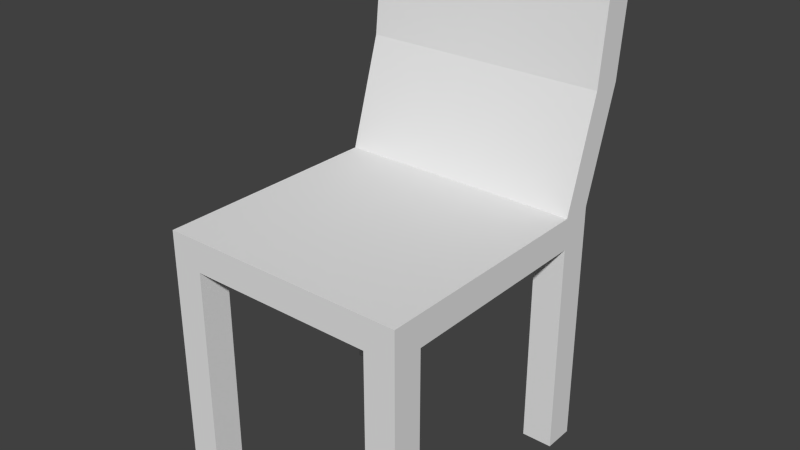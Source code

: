 # Source: chair.blend  (saved by Blender 2.71.0; exported with 4.5.12 LTS)
import bpy
from mathutils import Matrix  # noqa: F401  (used for matrix-valued properties, if any)

bpy.ops.wm.read_factory_settings(use_empty=True)
scene = bpy.context.scene
scene.name = 'Scene'

# ---- collections
col_collection_1 = bpy.data.collections.new('Collection 1'); scene.collection.children.link(col_collection_1)

# ---- world
world_world = bpy.data.worlds.new('World'); scene.world = world_world
world_world.color = (0.05088, 0.05088, 0.05088)
world_world.use_sun_shadow = False
world_world.sun_shadow_jitter_overblur = 0.0
world_world.cycles.sampling_method = 'MANUAL'
world_world.cycles.sample_map_resolution = 256

# ---- meshes
me_plane = bpy.data.meshes.new('Plane')
me_plane.from_pydata([(0.8, -1.0, 1.4), (0.8, 0.7095, 1.4), (0.8, 0.0, 1.4), (0.8, 0.5095, 1.4), (0.8, -0.802, 1.4), (0.6, -1.0, 1.4), (0.6, 0.7095, 1.4), (0.6, 0.0, 1.4), (0.6, 0.5095, 1.4), (0.6, -0.802, 1.4), (0.8, -1.0, 1.6), (0.8, 0.7095, 1.6), (0.8, 0.0, 1.6), (0.8, 0.5095, 1.6), (0.8, -0.802, 1.6), (0.6, -1.0, 1.6), (0.6, 0.7095, 1.6), (0.6, 0.0, 1.6), (0.6, 0.5095, 1.6), (0.6, -0.802, 1.6), (0.8, 1.0, 3.0), (0.8, 0.8, 3.0), (0.6, 1.0, 3.0), (0.6, 0.8, 3.0), (0.8, -1.0, 0.0), (0.8, 0.7095, 0.0), (0.8, 0.5095, 0.0), (0.8, -0.802, 0.0), (0.6, -1.0, 0.0), (0.6, 0.7095, 0.0), (0.6, 0.5095, 0.0), (0.6, -0.802, 0.0), (0.6, 0.7261, 2.3), (0.8, 0.7261, 2.3), (0.6, 0.9261, 2.3), (0.8, 0.9261, 2.3), (-0.8, -1.0, 1.4), (-0.8, 0.7095, 1.4), (0.0, -1.0, 1.4), (-0.8, 0.0, 1.4), (0.0, 0.7095, 1.4), (0.0, 0.0, 1.4), (-0.8, 0.5095, 1.4), (0.0, 0.5095, 1.4), (-0.8, -0.802, 1.4), (0.0, -0.802, 1.4), (-0.6, -1.0, 1.4), (-0.6, 0.7095, 1.4), (-0.6, 0.0, 1.4), (-0.6, 0.5095, 1.4), (-0.6, -0.802, 1.4), (-0.8, -1.0, 1.6), (-0.8, 0.7095, 1.6), (0.0, -1.0, 1.6), (-0.8, 0.0, 1.6), (0.0, 0.7095, 1.6), (0.0, 0.0, 1.6), (-0.8, 0.5095, 1.6), (0.0, 0.5095, 1.6), (-0.8, -0.802, 1.6), (0.0, -0.802, 1.6), (-0.6, -1.0, 1.6), (-0.6, 0.7095, 1.6), (-0.6, 0.0, 1.6), (-0.6, 0.5095, 1.6), (-0.6, -0.802, 1.6), (-0.8, 1.0, 3.0), (0.0, 1.0, 3.0), (-0.8, 0.8, 3.0), (0.0, 0.8, 3.0), (-0.6, 1.0, 3.0), (-0.6, 0.8, 3.0), (-0.8, -1.0, 0.0), (-0.8, 0.7095, 0.0), (-0.8, 0.5095, 0.0), (-0.8, -0.802, 0.0), (-0.6, -1.0, 0.0), (-0.6, 0.7095, 0.0), (-0.6, 0.5095, 0.0), (-0.6, -0.802, 0.0), (-0.6, 0.7261, 2.3), (-0.8, 0.7261, 2.3), (-0.6, 0.9261, 2.3), (0.0, 0.9261, 2.3), (0.0, 0.7261, 2.3), (-0.8, 0.9261, 2.3)], [], [(8, 6, 29, 30), (9, 7, 2, 4), (7, 8, 3, 2), (5, 9, 31, 28), (43, 40, 6, 8), (45, 41, 7, 9), (41, 43, 8, 7), (38, 45, 9, 5), (34, 83, 67, 22), (19, 14, 12, 17), (17, 12, 13, 18), (10, 14, 19, 15), (32, 33, 21, 23), (60, 19, 17, 56), (56, 17, 18, 58), (53, 15, 19, 60), (6, 40, 55, 16), (38, 5, 15, 53), (4, 2, 12, 14), (2, 3, 13, 12), (1, 6, 16, 11), (0, 4, 14, 10), (3, 1, 11, 13), (5, 0, 10, 15), (23, 21, 20, 22), (69, 23, 22, 67), (84, 32, 23, 69), (35, 34, 22, 20), (33, 35, 20, 21), (30, 29, 25, 26), (28, 31, 27, 24), (9, 4, 27, 31), (3, 8, 30, 26), (6, 1, 25, 29), (4, 0, 24, 27), (1, 3, 26, 25), (0, 5, 28, 24), (16, 55, 83, 34), (18, 13, 33, 32), (58, 18, 32, 84), (11, 16, 34, 35), (13, 11, 35, 33), (49, 78, 77, 47), (50, 44, 39, 48), (48, 39, 42, 49), (46, 76, 79, 50), (43, 49, 47, 40), (45, 50, 48, 41), (41, 48, 49, 43), (38, 46, 50, 45), (82, 70, 67, 83), (65, 63, 54, 59), (63, 64, 57, 54), (51, 61, 65, 59), (80, 71, 68, 81), (60, 56, 63, 65), (56, 58, 64, 63), (53, 60, 65, 61), (47, 62, 55, 40), (38, 53, 61, 46), (41, 56, 60, 45), (44, 59, 54, 39), (43, 58, 56, 41), (39, 54, 57, 42), (45, 60, 53, 38), (40, 55, 58, 43), (37, 52, 62, 47), (36, 51, 59, 44), (42, 57, 52, 37), (46, 61, 51, 36), (71, 70, 66, 68), (69, 67, 70, 71), (84, 69, 71, 80), (83, 67, 69, 84), (85, 66, 70, 82), (81, 68, 66, 85), (78, 74, 73, 77), (76, 72, 75, 79), (50, 79, 75, 44), (42, 74, 78, 49), (47, 77, 73, 37), (44, 75, 72, 36), (37, 73, 74, 42), (36, 72, 76, 46), (62, 82, 83, 55), (64, 80, 81, 57), (58, 84, 80, 64), (55, 83, 84, 58), (52, 85, 82, 62), (57, 81, 85, 52)])
_uv = me_plane.uv_layers.new(name='UVMap')
_uv.uv.foreach_set('vector', [0.5349, 0.4983, 0.5664, 0.4983, 0.5664, 0.7178, 0.5349, 0.7178, 0.03154, 0.5294, 0.03154, 0.6551, 1.88e-08, 0.6551, 2.82e-08, 0.5294, 0.03154, 0.6551, 0.03154, 0.735, 0.0, 0.735, 1.88e-08, 0.6551, 0.9007, 0.2195, 0.9319, 0.2195, 0.9319, 0.439, 0.9007, 0.439, 0.1262, 0.735, 0.1262, 0.7663, 0.03154, 0.7663, 0.03154, 0.735, 0.1262, 0.5294, 0.1262, 0.6551, 0.03154, 0.6551, 0.03154, 0.5294, 0.1262, 0.6551, 0.1262, 0.735, 0.03154, 0.735, 0.03154, 0.6551, 0.1262, 0.4983, 0.1262, 0.5294, 0.03154, 0.5294, 0.03154, 0.4983, 0.6169, 0.3622, 0.7115, 0.3622, 0.7115, 0.4725, 0.6169, 0.4725, 0.2835, 0.7805, 0.2835, 0.7492, 0.41, 0.7492, 0.41, 0.7805, 0.41, 0.7805, 0.41, 0.7492, 0.4904, 0.7492, 0.4904, 0.7805, 0.2523, 0.7492, 0.2835, 0.7492, 0.2835, 0.7805, 0.2523, 0.7805, 0.889, 0.5039, 0.889, 0.4725, 1.0, 0.4725, 1.0, 0.5039, 0.2835, 0.8746, 0.2835, 0.7805, 0.41, 0.7805, 0.41, 0.8746, 0.41, 0.8746, 0.41, 0.7805, 0.4904, 0.7805, 0.4904, 0.8746, 0.2523, 0.8746, 0.2523, 0.7805, 0.2835, 0.7805, 0.2835, 0.8746, 0.6169, 0.2184, 0.7115, 0.2184, 0.7115, 0.2496, 0.6169, 0.2496, 0.472, 0.6238, 0.472, 0.5297, 0.5034, 0.5297, 0.5034, 0.6238, 0.3268, 0.2214, 0.4527, 0.2336, 0.4496, 0.2648, 0.3237, 0.2527, 0.4527, 0.2336, 0.5326, 0.2413, 0.5296, 0.2725, 0.4496, 0.2648, 0.5853, 0.2184, 0.6169, 0.2184, 0.6169, 0.2496, 0.5853, 0.2496, 0.2957, 0.2185, 0.3268, 0.2214, 0.3237, 0.2527, 0.2927, 0.2497, 0.5326, 0.2413, 0.564, 0.2443, 0.561, 0.2755, 0.5296, 0.2725, 0.472, 0.5297, 0.472, 0.4983, 0.5034, 0.4983, 0.5034, 0.5297, 0.5349, 0.7178, 0.5349, 0.7492, 0.5034, 0.7492, 0.5034, 0.7178, 0.5349, 0.6238, 0.5349, 0.7178, 0.5034, 0.7178, 0.5034, 0.6238, 0.889, 0.5979, 0.889, 0.5039, 1.0, 0.5039, 1.0, 0.5979, 0.5853, 0.3622, 0.6169, 0.3622, 0.6169, 0.4725, 0.5853, 0.4725, 0.553, 0.385, 0.5844, 0.388, 0.5853, 0.4983, 0.5539, 0.4953, 0.03154, 0.7977, 0.0, 0.7977, 9.4e-09, 0.7663, 0.03154, 0.7663, 0.06276, 0.7977, 0.03154, 0.7977, 0.03154, 0.7663, 0.06276, 0.7663, 0.9007, 0.4378, 0.8692, 0.4378, 0.8692, 0.2195, 0.9007, 0.2195, 0.8376, 0.2195, 0.8692, 0.2195, 0.8692, 0.4378, 0.8376, 0.4378, 0.6169, 0.2184, 0.5853, 0.2184, 0.5853, 2.803e-08, 0.6169, 1.869e-08, 0.3268, 0.2214, 0.2957, 0.2185, 0.317, 0.0, 0.3481, 0.002991, 0.564, 0.2443, 0.5326, 0.2413, 0.5539, 0.02281, 0.5853, 0.02583, 0.472, 0.4983, 0.472, 0.5297, 0.2523, 0.5297, 0.2523, 0.4983, 0.6169, 0.2496, 0.7115, 0.2496, 0.7115, 0.3622, 0.6169, 0.3622, 0.7757, 0.5039, 0.7757, 0.4725, 0.889, 0.4725, 0.889, 0.5039, 0.7757, 0.5979, 0.7757, 0.5039, 0.889, 0.5039, 0.889, 0.5979, 0.5853, 0.2496, 0.6169, 0.2496, 0.6169, 0.3622, 0.5853, 0.3622, 0.5296, 0.2725, 0.561, 0.2755, 0.5844, 0.388, 0.553, 0.385, 0.8376, 0.2195, 0.8376, 0.0, 0.8692, 2.99e-09, 0.8692, 0.2195, 0.2208, 0.5294, 0.2523, 0.5294, 0.2523, 0.6551, 0.2208, 0.6551, 0.2208, 0.6551, 0.2523, 0.6551, 0.2523, 0.735, 0.2208, 0.735, 0.5349, 0.9373, 0.5349, 0.7178, 0.5661, 0.7178, 0.5661, 0.9373, 0.1262, 0.735, 0.2208, 0.735, 0.2208, 0.7663, 0.1262, 0.7663, 0.1262, 0.5294, 0.2208, 0.5294, 0.2208, 0.6551, 0.1262, 0.6551, 0.1262, 0.6551, 0.2208, 0.6551, 0.2208, 0.735, 0.1262, 0.735, 0.1262, 0.4983, 0.2208, 0.4983, 0.2208, 0.5294, 0.1262, 0.5294, 0.8061, 0.3622, 0.8061, 0.4725, 0.7115, 0.4725, 0.7115, 0.3622, 0.2835, 0.9686, 0.41, 0.9686, 0.41, 1.0, 0.2835, 1.0, 0.41, 0.9686, 0.4904, 0.9686, 0.4904, 1.0, 0.41, 1.0, 0.2523, 1.0, 0.2523, 0.9686, 0.2835, 0.9686, 0.2835, 1.0, 0.889, 0.692, 1.0, 0.692, 1.0, 0.7233, 0.889, 0.7233, 0.2835, 0.8746, 0.41, 0.8746, 0.41, 0.9686, 0.2835, 0.9686, 0.41, 0.8746, 0.4904, 0.8746, 0.4904, 0.9686, 0.41, 0.9686, 0.2523, 0.8746, 0.2835, 0.8746, 0.2835, 0.9686, 0.2523, 0.9686, 0.8061, 0.2184, 0.8061, 0.2496, 0.7115, 0.2496, 0.7115, 0.2184, 0.472, 0.6238, 0.5034, 0.6238, 0.5034, 0.7178, 0.472, 0.7178, 0.654, 0.7502, 0.6789, 0.731, 0.7566, 0.8302, 0.7317, 0.8495, 0.03412, 0.2769, 0.03108, 0.2457, 0.157, 0.2336, 0.16, 0.2648, 0.6047, 0.6872, 0.6296, 0.6679, 0.6789, 0.731, 0.654, 0.7502, 0.16, 0.2648, 0.157, 0.2336, 0.2369, 0.2259, 0.24, 0.2571, 0.7317, 0.8495, 0.7566, 0.8302, 0.7757, 0.8547, 0.7508, 0.874, 0.5853, 0.6624, 0.6102, 0.6432, 0.6296, 0.6679, 0.6047, 0.6872, 0.8376, 0.2184, 0.8376, 0.2496, 0.8061, 0.2496, 0.8061, 0.2184, 0.003039, 0.2799, 0.0, 0.2487, 0.03108, 0.2457, 0.03412, 0.2769, 0.24, 0.2571, 0.2369, 0.2259, 0.2683, 0.2228, 0.2714, 0.2541, 0.472, 0.7178, 0.5034, 0.7178, 0.5034, 0.7492, 0.472, 0.7492, 0.5349, 0.5297, 0.5034, 0.5297, 0.5034, 0.4983, 0.5349, 0.4983, 0.5349, 0.6238, 0.5034, 0.6238, 0.5034, 0.5297, 0.5349, 0.5297, 0.889, 0.5979, 1.0, 0.5979, 1.0, 0.692, 0.889, 0.692, 0.6764, 0.549, 0.7564, 0.4725, 0.7757, 0.4973, 0.6957, 0.5738, 0.8376, 0.3622, 0.8376, 0.4725, 0.8061, 0.4725, 0.8061, 0.3622, 0.2603, 0.1134, 0.2613, 0.003022, 0.2927, 0.0, 0.2917, 0.1103, 0.5219, 0.7492, 0.5219, 0.7805, 0.4904, 0.7805, 0.4904, 0.7492, 0.06276, 0.7977, 0.06276, 0.7663, 0.09399, 0.7663, 0.09399, 0.7977, 0.9323, 0.0, 0.9323, 0.2184, 0.9007, 0.2184, 0.9007, 0.0, 0.9007, 0.0, 0.9007, 0.2184, 0.8692, 0.2184, 0.8692, 1.869e-08, 0.8061, 0.2184, 0.8061, 9.344e-09, 0.8376, 0.0, 0.8376, 0.2184, 0.03412, 0.2769, 0.05539, 0.4953, 0.02432, 0.4983, 0.003039, 0.2799, 0.2714, 0.2541, 0.2927, 0.4725, 0.2613, 0.4755, 0.24, 0.2571, 0.472, 0.7492, 0.2523, 0.7492, 0.2523, 0.7178, 0.472, 0.7178, 0.8061, 0.2496, 0.8061, 0.3622, 0.7115, 0.3622, 0.7115, 0.2496, 0.7757, 0.692, 0.889, 0.692, 0.889, 0.7233, 0.7757, 0.7233, 0.7757, 0.5979, 0.889, 0.5979, 0.889, 0.692, 0.7757, 0.692, 0.6102, 0.6432, 0.6764, 0.549, 0.6957, 0.5738, 0.6296, 0.6679, 0.8376, 0.2496, 0.8376, 0.3622, 0.8061, 0.3622, 0.8061, 0.2496, 0.2369, 0.2259, 0.2603, 0.1134, 0.2917, 0.1103, 0.2683, 0.2228])
me_plane.use_remesh_preserve_volume = False
me_plane.use_remesh_preserve_attributes = False
me_plane.use_mirror_vertex_groups = False
me_plane.update()

# ---- objects
ob_plane = bpy.data.objects.new('Plane', me_plane)

# ---- transforms, parenting, visibility, modifiers, constraints
ob_plane.location = (0.0, 0.0, 0.0)
ob_plane.scale = (0.5, 0.5, 0.5)
ob_plane.lineart.crease_threshold = 0.0

# ---- collection membership
col_collection_1.objects.link(ob_plane)

# ---- scene / render settings (as saved in the file)
scene.frame_start = 1; scene.frame_end = 250; scene.frame_set(1)
scene.render.engine = 'BLENDER_EEVEE_NEXT'
scene.render.resolution_percentage = 50
scene.render.dither_intensity = 0.0
scene.cycles.use_denoising = False
scene.cycles.samples = 10
scene.cycles.sampling_pattern = 'TABULATED_SOBOL'
scene.cycles.light_sampling_threshold = 0.0
scene.cycles.use_adaptive_sampling = False
scene.cycles.use_light_tree = False
scene.cycles.blur_glossy = 0.0
scene.cycles.volume_bounces = 1
scene.cycles.pixel_filter_type = 'GAUSSIAN'
scene.cycles.sample_clamp_indirect = 0.0
scene.view_settings.view_transform = 'Standard'
bpy.context.view_layer.update()

# ---- added for rendering (the .blend has no active camera and no usable light): camera, sun
cam_auto = bpy.data.cameras.new('AutoCamera')
cam_auto.lens = 50.0
cam_auto.sensor_width = 36.0
cam_auto.clip_end = 1000.0
ob_auto_camera = bpy.data.objects.new('AutoCamera', cam_auto)
scene.collection.objects.link(ob_auto_camera)
ob_auto_camera.location = (1.82483, -2.18979, 2.20986)
ob_auto_camera.rotation_euler = (1.09748, -7.21219e-08, 0.694738)
scene.camera = ob_auto_camera
light_auto_sun = bpy.data.lights.new('AutoSun', 'SUN')
light_auto_sun.energy = 3.0
light_auto_sun.angle = 0.0523599
ob_auto_sun = bpy.data.objects.new('AutoSun', light_auto_sun)
scene.collection.objects.link(ob_auto_sun)
ob_auto_sun.rotation_euler = (0.872665, 0.174533, 0.523599)
bpy.context.view_layer.update()
